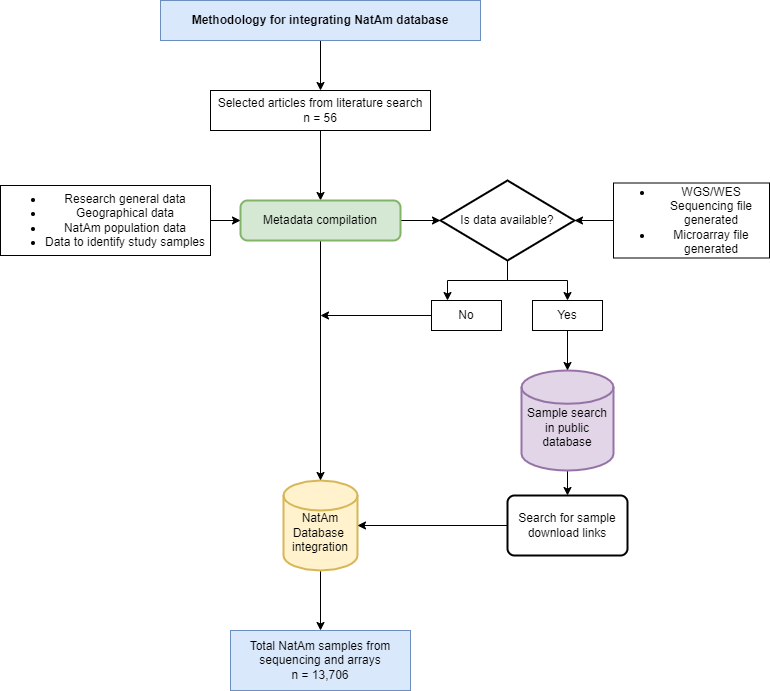

The diagram above was exported from draw.io. Its source (the exported page's mxGraphModel, read from the mxfile embedded in the PNG):
<mxGraphModel dx="1038" dy="660" grid="1" gridSize="10" guides="1" tooltips="1" connect="1" arrows="1" fold="1" page="1" pageScale="1" pageWidth="827" pageHeight="1169" math="0" shadow="0">
  <root>
    <mxCell id="0" />
    <mxCell id="1" parent="0" />
    <mxCell id="qGjlnnESWdx5fpN9akF4-18" value="" style="edgeStyle=orthogonalEdgeStyle;rounded=0;orthogonalLoop=1;jettySize=auto;html=1;" parent="1" source="qGjlnnESWdx5fpN9akF4-1" target="qGjlnnESWdx5fpN9akF4-3" edge="1">
      <mxGeometry relative="1" as="geometry" />
    </mxCell>
    <mxCell id="qGjlnnESWdx5fpN9akF4-1" value="&lt;b&gt;Methodology for integrating NatAm database&lt;/b&gt;" style="rounded=0;whiteSpace=wrap;html=1;fillColor=#dae8fc;strokeColor=#6c8ebf;" parent="1" vertex="1">
      <mxGeometry x="190" y="20" width="320" height="40" as="geometry" />
    </mxCell>
    <mxCell id="qGjlnnESWdx5fpN9akF4-19" value="" style="edgeStyle=orthogonalEdgeStyle;rounded=0;orthogonalLoop=1;jettySize=auto;html=1;" parent="1" source="qGjlnnESWdx5fpN9akF4-3" target="qGjlnnESWdx5fpN9akF4-6" edge="1">
      <mxGeometry relative="1" as="geometry" />
    </mxCell>
    <mxCell id="qGjlnnESWdx5fpN9akF4-3" value="Selected articles from literature search&lt;br&gt;n = 56" style="rounded=0;whiteSpace=wrap;html=1;" parent="1" vertex="1">
      <mxGeometry x="240" y="110" width="220" height="40" as="geometry" />
    </mxCell>
    <mxCell id="qGjlnnESWdx5fpN9akF4-45" value="" style="edgeStyle=orthogonalEdgeStyle;rounded=0;orthogonalLoop=1;jettySize=auto;html=1;" parent="1" source="qGjlnnESWdx5fpN9akF4-5" target="qGjlnnESWdx5fpN9akF4-44" edge="1">
      <mxGeometry relative="1" as="geometry" />
    </mxCell>
    <mxCell id="qGjlnnESWdx5fpN9akF4-5" value="&lt;br&gt;NatAm&lt;br&gt;Database&amp;nbsp;&lt;br&gt;integration" style="strokeWidth=2;html=1;shape=mxgraph.flowchart.database;whiteSpace=wrap;fillColor=#fff2cc;strokeColor=#d6b656;" parent="1" vertex="1">
      <mxGeometry x="313" y="500" width="74" height="90" as="geometry" />
    </mxCell>
    <mxCell id="qGjlnnESWdx5fpN9akF4-40" style="edgeStyle=orthogonalEdgeStyle;rounded=0;orthogonalLoop=1;jettySize=auto;html=1;entryX=0.5;entryY=0;entryDx=0;entryDy=0;entryPerimeter=0;" parent="1" source="qGjlnnESWdx5fpN9akF4-6" target="qGjlnnESWdx5fpN9akF4-5" edge="1">
      <mxGeometry relative="1" as="geometry" />
    </mxCell>
    <mxCell id="qGjlnnESWdx5fpN9akF4-43" value="" style="edgeStyle=orthogonalEdgeStyle;rounded=0;orthogonalLoop=1;jettySize=auto;html=1;" parent="1" source="qGjlnnESWdx5fpN9akF4-6" target="qGjlnnESWdx5fpN9akF4-12" edge="1">
      <mxGeometry relative="1" as="geometry" />
    </mxCell>
    <mxCell id="qGjlnnESWdx5fpN9akF4-6" value="&lt;span&gt;Metadata compilation&lt;/span&gt;" style="rounded=1;whiteSpace=wrap;html=1;absoluteArcSize=1;arcSize=14;strokeWidth=2;fillColor=#d5e8d4;strokeColor=#82b366;" parent="1" vertex="1">
      <mxGeometry x="270" y="220" width="160" height="40" as="geometry" />
    </mxCell>
    <mxCell id="jYVTBuQ1i7Su_JlrQz0Z-2" value="" style="edgeStyle=orthogonalEdgeStyle;rounded=0;orthogonalLoop=1;jettySize=auto;html=1;" edge="1" parent="1" source="qGjlnnESWdx5fpN9akF4-8" target="qGjlnnESWdx5fpN9akF4-26">
      <mxGeometry relative="1" as="geometry" />
    </mxCell>
    <mxCell id="qGjlnnESWdx5fpN9akF4-8" value="&lt;br&gt;Sample search in public database" style="strokeWidth=2;html=1;shape=mxgraph.flowchart.database;whiteSpace=wrap;fillColor=#e1d5e7;strokeColor=#9673a6;" parent="1" vertex="1">
      <mxGeometry x="551" y="390" width="92" height="100" as="geometry" />
    </mxCell>
    <mxCell id="qGjlnnESWdx5fpN9akF4-34" style="edgeStyle=orthogonalEdgeStyle;rounded=0;orthogonalLoop=1;jettySize=auto;html=1;entryX=0.5;entryY=0;entryDx=0;entryDy=0;" parent="1" source="qGjlnnESWdx5fpN9akF4-12" edge="1">
      <mxGeometry relative="1" as="geometry">
        <mxPoint x="477" y="320" as="targetPoint" />
      </mxGeometry>
    </mxCell>
    <mxCell id="qGjlnnESWdx5fpN9akF4-35" style="edgeStyle=orthogonalEdgeStyle;rounded=0;orthogonalLoop=1;jettySize=auto;html=1;entryX=0.5;entryY=0;entryDx=0;entryDy=0;" parent="1" source="qGjlnnESWdx5fpN9akF4-12" target="qGjlnnESWdx5fpN9akF4-15" edge="1">
      <mxGeometry relative="1" as="geometry" />
    </mxCell>
    <mxCell id="qGjlnnESWdx5fpN9akF4-12" value="Is data available?" style="strokeWidth=2;html=1;shape=mxgraph.flowchart.decision;whiteSpace=wrap;" parent="1" vertex="1">
      <mxGeometry x="470" y="200" width="134" height="80" as="geometry" />
    </mxCell>
    <mxCell id="jYVTBuQ1i7Su_JlrQz0Z-1" value="" style="edgeStyle=orthogonalEdgeStyle;rounded=0;orthogonalLoop=1;jettySize=auto;html=1;" edge="1" parent="1" source="qGjlnnESWdx5fpN9akF4-15" target="qGjlnnESWdx5fpN9akF4-8">
      <mxGeometry relative="1" as="geometry" />
    </mxCell>
    <mxCell id="qGjlnnESWdx5fpN9akF4-15" value="Yes" style="whiteSpace=wrap;html=1;" parent="1" vertex="1">
      <mxGeometry x="562" y="320" width="70" height="30" as="geometry" />
    </mxCell>
    <mxCell id="qGjlnnESWdx5fpN9akF4-20" value="" style="edgeStyle=orthogonalEdgeStyle;rounded=0;orthogonalLoop=1;jettySize=auto;html=1;" parent="1" source="qGjlnnESWdx5fpN9akF4-17" target="qGjlnnESWdx5fpN9akF4-6" edge="1">
      <mxGeometry relative="1" as="geometry" />
    </mxCell>
    <mxCell id="qGjlnnESWdx5fpN9akF4-17" value="&lt;ul&gt;&lt;li&gt;&lt;span&gt;Research general data&lt;/span&gt;&lt;/li&gt;&lt;li&gt;&lt;span&gt;Geographical data&lt;/span&gt;&lt;br&gt;&lt;/li&gt;&lt;li&gt;&lt;span&gt;NatAm population data&lt;/span&gt;&lt;/li&gt;&lt;li&gt;&lt;span&gt;Data to identify&amp;nbsp;&lt;/span&gt;study samples&lt;/li&gt;&lt;/ul&gt;" style="whiteSpace=wrap;html=1;" parent="1" vertex="1">
      <mxGeometry x="30" y="205" width="210" height="70" as="geometry" />
    </mxCell>
    <mxCell id="jYVTBuQ1i7Su_JlrQz0Z-3" style="edgeStyle=orthogonalEdgeStyle;rounded=0;orthogonalLoop=1;jettySize=auto;html=1;" edge="1" parent="1" source="qGjlnnESWdx5fpN9akF4-26" target="qGjlnnESWdx5fpN9akF4-5">
      <mxGeometry relative="1" as="geometry" />
    </mxCell>
    <mxCell id="qGjlnnESWdx5fpN9akF4-26" value="Search for sample download links" style="rounded=1;whiteSpace=wrap;html=1;absoluteArcSize=1;arcSize=14;strokeWidth=2;" parent="1" vertex="1">
      <mxGeometry x="537" y="515" width="120" height="60" as="geometry" />
    </mxCell>
    <mxCell id="qGjlnnESWdx5fpN9akF4-33" value="" style="edgeStyle=orthogonalEdgeStyle;rounded=0;orthogonalLoop=1;jettySize=auto;html=1;" parent="1" source="qGjlnnESWdx5fpN9akF4-27" target="qGjlnnESWdx5fpN9akF4-12" edge="1">
      <mxGeometry relative="1" as="geometry" />
    </mxCell>
    <mxCell id="qGjlnnESWdx5fpN9akF4-27" value="&lt;ul&gt;&lt;li&gt;WGS/WES Sequencing file generated&lt;/li&gt;&lt;li&gt;Microarray file generated&lt;/li&gt;&lt;/ul&gt;" style="whiteSpace=wrap;html=1;" parent="1" vertex="1">
      <mxGeometry x="643" y="202.5" width="156" height="75" as="geometry" />
    </mxCell>
    <mxCell id="hAbHI-Q5N8Monu6kOAlK-2" style="edgeStyle=orthogonalEdgeStyle;rounded=0;orthogonalLoop=1;jettySize=auto;html=1;" parent="1" source="qGjlnnESWdx5fpN9akF4-29" edge="1">
      <mxGeometry relative="1" as="geometry">
        <mxPoint x="350" y="335" as="targetPoint" />
      </mxGeometry>
    </mxCell>
    <mxCell id="qGjlnnESWdx5fpN9akF4-29" value="No" style="whiteSpace=wrap;html=1;" parent="1" vertex="1">
      <mxGeometry x="461" y="320" width="70" height="30" as="geometry" />
    </mxCell>
    <mxCell id="qGjlnnESWdx5fpN9akF4-44" value="Total NatAm samples from sequencing and arrays&lt;br&gt;n = 13,706" style="whiteSpace=wrap;html=1;fillColor=#dae8fc;strokeColor=#6c8ebf;" parent="1" vertex="1">
      <mxGeometry x="260" y="650" width="180" height="60" as="geometry" />
    </mxCell>
  </root>
</mxGraphModel>